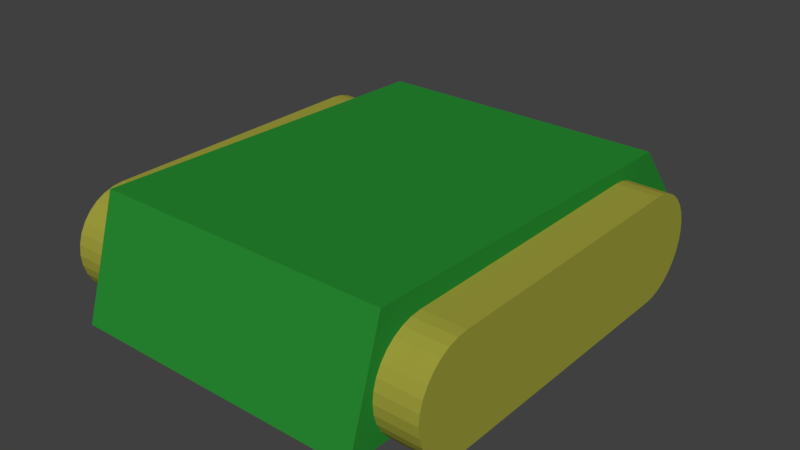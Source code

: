 # Source: War_Tank_Base.blend  (saved by Blender 2.78.0; exported with 4.5.12 LTS)
import bpy
from mathutils import Matrix  # noqa: F401  (used for matrix-valued properties, if any)

bpy.ops.wm.read_factory_settings(use_empty=True)
scene = bpy.context.scene
scene.name = 'Scene'

# ---- collections
col_collection_1 = bpy.data.collections.new('Collection 1'); scene.collection.children.link(col_collection_1)

# ---- materials (node trees are filled in below, after node groups)
mat_material_wartankbase_001 = bpy.data.materials.new('Material.WarTankBase.001')
mat_material_wartankbase_001.alpha_threshold = 0.0
mat_material_wartankbase_001.use_transparent_shadow = False
mat_material_wartankbase_001.diffuse_color = (0.02157, 0.2529, 0.03161, 1.0)
mat_material_wartankbase_001.roughness = 0.5
mat_material_wartankbase_002 = bpy.data.materials.new('Material.WarTankBase.002')
mat_material_wartankbase_002.alpha_threshold = 0.0
mat_material_wartankbase_002.use_transparent_shadow = False
mat_material_wartankbase_002.diffuse_color = (0.3424, 0.3349, 0.04484, 1.0)
mat_material_wartankbase_002.roughness = 0.5

# ---- material node trees

# ---- world
world_world = bpy.data.worlds.new('World'); scene.world = world_world
world_world.color = (0.05088, 0.05088, 0.05088)
world_world.use_sun_shadow = False
world_world.sun_shadow_jitter_overblur = 0.0
world_world.cycles.sampling_method = 'MANUAL'

# ---- meshes
me_cube_002 = bpy.data.meshes.new('Cube.002')
me_cube_002.from_pydata([(-1.0, -1.165, -1.0), (-1.0, -1.0, 1.175), (-1.0, 1.0, -1.0), (-1.0, 1.0, -0.3432), (1.0, -1.165, -1.0), (1.0, -1.0, 1.175), (1.0, 1.0, -1.0), (1.0, 1.0, -0.3432), (-1.0, 0.7319, 1.0), (1.0, 0.7319, 1.0), (0.9998, 0.7152, -0.2206), (1.281, 0.7152, -0.2269), (0.9998, 0.7105, -0.4157), (1.281, 0.7105, -0.422), (0.9998, 0.6966, -0.6033), (1.281, 0.6966, -0.6096), (0.9998, 0.674, -0.7762), (1.281, 0.674, -0.7825), (0.9998, 0.6436, -0.9278), (1.281, 0.6436, -0.934), (0.9998, 0.6066, -1.052), (1.281, 0.6066, -1.058), (0.9998, 0.5643, -1.145), (1.281, 0.5643, -1.151), (0.9998, 0.5184, -1.201), (1.281, 0.5184, -1.208), (0.9998, 0.4707, -1.221), (1.281, 0.4707, -1.227), (0.9998, 0.4707, 0.7794), (1.281, 0.4707, 0.7731), (0.9998, 0.5184, 0.7601), (1.281, 0.5184, 0.7539), (0.9998, 0.5643, 0.7032), (1.281, 0.5643, 0.697), (0.9998, 0.6066, 0.6108), (1.281, 0.6066, 0.6046), (0.9998, 0.6436, 0.4865), (1.281, 0.6436, 0.4802), (0.9998, 0.674, 0.3349), (1.281, 0.674, 0.3287), (0.9998, 0.6966, 0.162), (1.281, 0.6966, 0.1558), (0.9998, 0.7105, -0.02556), (1.281, 0.7105, -0.03183), (0.9998, -0.8001, -1.221), (1.281, -0.8001, -1.227), (0.9998, -0.8478, -1.201), (1.281, -0.8478, -1.208), (0.9998, -0.8936, -1.145), (1.281, -0.8936, -1.151), (0.9998, -0.9359, -1.052), (1.281, -0.9359, -1.058), (0.9998, -0.9729, -0.9278), (1.281, -0.9729, -0.934), (0.9998, -1.003, -0.7762), (1.281, -1.003, -0.7825), (0.9998, -1.026, -0.6033), (1.281, -1.026, -0.6096), (0.9998, -1.04, -0.4157), (1.281, -1.04, -0.422), (0.9998, -1.045, -0.2206), (1.281, -1.045, -0.2269), (0.9998, -1.04, -0.02556), (1.281, -1.04, -0.03183), (0.9998, -1.026, 0.162), (1.281, -1.026, 0.1558), (0.9998, -1.003, 0.3349), (1.281, -1.003, 0.3287), (0.9998, -0.9729, 0.4865), (1.281, -0.9729, 0.4802), (0.9998, -0.9359, 0.6108), (1.281, -0.9359, 0.6046), (0.9998, -0.8936, 0.7032), (1.281, -0.8936, 0.697), (0.9998, -0.8478, 0.7601), (1.281, -0.8478, 0.7539), (0.9998, -0.8, 0.7794), (1.281, -0.8, 0.7731), (-1.292, 0.7152, -0.2206), (-1.011, 0.7152, -0.2269), (-1.292, 0.7105, -0.4157), (-1.011, 0.7105, -0.422), (-1.292, 0.6966, -0.6033), (-1.011, 0.6966, -0.6096), (-1.292, 0.674, -0.7762), (-1.011, 0.674, -0.7825), (-1.292, 0.6436, -0.9278), (-1.011, 0.6436, -0.934), (-1.292, 0.6066, -1.052), (-1.011, 0.6066, -1.058), (-1.292, 0.5643, -1.145), (-1.011, 0.5643, -1.151), (-1.292, 0.5184, -1.201), (-1.011, 0.5184, -1.208), (-1.292, 0.4707, -1.221), (-1.011, 0.4707, -1.227), (-1.292, 0.4707, 0.7794), (-1.011, 0.4707, 0.7731), (-1.292, 0.5184, 0.7601), (-1.011, 0.5184, 0.7539), (-1.292, 0.5643, 0.7032), (-1.011, 0.5643, 0.697), (-1.292, 0.6066, 0.6108), (-1.011, 0.6066, 0.6046), (-1.292, 0.6436, 0.4865), (-1.011, 0.6436, 0.4802), (-1.292, 0.674, 0.3349), (-1.011, 0.674, 0.3287), (-1.292, 0.6966, 0.162), (-1.011, 0.6966, 0.1558), (-1.292, 0.7105, -0.02556), (-1.011, 0.7105, -0.03183), (-1.292, -0.8001, -1.221), (-1.011, -0.8001, -1.227), (-1.292, -0.8478, -1.201), (-1.011, -0.8478, -1.208), (-1.292, -0.8936, -1.145), (-1.011, -0.8936, -1.151), (-1.292, -0.9359, -1.052), (-1.011, -0.9359, -1.058), (-1.292, -0.9729, -0.9278), (-1.011, -0.9729, -0.934), (-1.292, -1.003, -0.7762), (-1.011, -1.003, -0.7825), (-1.292, -1.026, -0.6033), (-1.011, -1.026, -0.6096), (-1.292, -1.04, -0.4157), (-1.011, -1.04, -0.422), (-1.292, -1.045, -0.2206), (-1.011, -1.045, -0.2269), (-1.292, -1.04, -0.02556), (-1.011, -1.04, -0.03183), (-1.292, -1.026, 0.162), (-1.011, -1.026, 0.1558), (-1.292, -1.003, 0.3349), (-1.011, -1.003, 0.3287), (-1.292, -0.9729, 0.4865), (-1.011, -0.9729, 0.4802), (-1.292, -0.9359, 0.6108), (-1.011, -0.9359, 0.6046), (-1.292, -0.8936, 0.7032), (-1.011, -0.8936, 0.697), (-1.292, -0.8478, 0.7601), (-1.011, -0.8478, 0.7539), (-1.292, -0.8, 0.7794), (-1.011, -0.8, 0.7731)], [], [(0, 1, 8, 3, 2), (2, 3, 7, 6), (6, 7, 9, 5, 4), (4, 5, 1, 0), (2, 6, 4, 0), (7, 3, 8, 9), (9, 8, 1, 5), (10, 11, 13, 12), (12, 13, 15, 14), (14, 15, 17, 16), (16, 17, 19, 18), (18, 19, 21, 20), (20, 21, 23, 22), (22, 23, 25, 24), (24, 25, 27, 26), (76, 28, 26, 44), (77, 45, 27, 29), (28, 29, 31, 30), (30, 31, 33, 32), (32, 33, 35, 34), (34, 35, 37, 36), (36, 37, 39, 38), (38, 39, 41, 40), (26, 27, 45, 44), (40, 41, 43, 42), (42, 43, 11, 10), (76, 77, 29, 28), (44, 45, 47, 46), (46, 47, 49, 48), (48, 49, 51, 50), (50, 51, 53, 52), (52, 53, 55, 54), (54, 55, 57, 56), (56, 57, 59, 58), (58, 59, 61, 60), (60, 61, 63, 62), (62, 63, 65, 64), (64, 65, 67, 66), (66, 67, 69, 68), (68, 69, 71, 70), (70, 71, 73, 72), (72, 73, 75, 74), (74, 75, 77, 76), (10, 12, 14, 16, 18, 20, 22, 24, 26, 28, 30, 32, 34, 36, 38, 40, 42), (13, 11, 43, 41, 39, 37, 35, 33, 31, 29, 27, 25, 23, 21, 19, 17, 15), (76, 44, 46, 48, 50, 52, 54, 56, 58, 60, 62, 64, 66, 68, 70, 72, 74), (45, 77, 75, 73, 71, 69, 67, 65, 63, 61, 59, 57, 55, 53, 51, 49, 47), (78, 79, 81, 80), (80, 81, 83, 82), (82, 83, 85, 84), (84, 85, 87, 86), (86, 87, 89, 88), (88, 89, 91, 90), (90, 91, 93, 92), (92, 93, 95, 94), (144, 96, 94, 112), (145, 113, 95, 97), (96, 97, 99, 98), (98, 99, 101, 100), (100, 101, 103, 102), (102, 103, 105, 104), (104, 105, 107, 106), (106, 107, 109, 108), (94, 95, 113, 112), (108, 109, 111, 110), (110, 111, 79, 78), (144, 145, 97, 96), (112, 113, 115, 114), (114, 115, 117, 116), (116, 117, 119, 118), (118, 119, 121, 120), (120, 121, 123, 122), (122, 123, 125, 124), (124, 125, 127, 126), (126, 127, 129, 128), (128, 129, 131, 130), (130, 131, 133, 132), (132, 133, 135, 134), (134, 135, 137, 136), (136, 137, 139, 138), (138, 139, 141, 140), (140, 141, 143, 142), (142, 143, 145, 144), (78, 80, 82, 84, 86, 88, 90, 92, 94, 96, 98, 100, 102, 104, 106, 108, 110), (81, 79, 111, 109, 107, 105, 103, 101, 99, 97, 95, 93, 91, 89, 87, 85, 83), (144, 112, 114, 116, 118, 120, 122, 124, 126, 128, 130, 132, 134, 136, 138, 140, 142), (113, 145, 143, 141, 139, 137, 135, 133, 131, 129, 127, 125, 123, 121, 119, 117, 115)])
me_cube_002.polygons.foreach_set('material_index', [0, 0, 0, 0, 0, 0, 0, 1, 1, 1, 1, 1, 1, 1, 1, 0, 1, 1, 1, 1, 1, 1, 1, 1, 1, 1, 1, 1, 1, 1, 1, 1, 1, 1, 1, 1, 1, 1, 1, 1, 1, 1, 1, 0, 1, 0, 1, 1, 1, 1, 1, 1, 1, 1, 1, 1, 0, 1, 1, 1, 1, 1, 1, 1, 1, 1, 1, 1, 1, 1, 1, 1, 1, 1, 1, 1, 1, 1, 1, 1, 1, 1, 1, 1, 0, 1, 0])
me_cube_002.materials.append(mat_material_wartankbase_001)
me_cube_002.materials.append(mat_material_wartankbase_002)
me_cube_002.use_remesh_preserve_volume = False
me_cube_002.use_remesh_preserve_attributes = False
me_cube_002.use_mirror_vertex_groups = False
me_cube_002.update()

# ---- objects
ob_cube = bpy.data.objects.new('Cube', me_cube_002)

# ---- transforms, parenting, visibility, modifiers, constraints
ob_cube.location = (0.0, 0.0, 0.0)
ob_cube.scale = (2.791, 4.09, 1.0)
ob_cube.lineart.crease_threshold = 0.0

# ---- collection membership
col_collection_1.objects.link(ob_cube)

# ---- scene / render settings (as saved in the file)
scene.frame_start = 1; scene.frame_end = 250; scene.frame_set(1)
scene.render.engine = 'BLENDER_EEVEE_NEXT'
scene.render.resolution_percentage = 50
scene.render.dither_intensity = 0.0
scene.cycles.use_denoising = False
scene.cycles.samples = 128
scene.cycles.sampling_pattern = 'TABULATED_SOBOL'
scene.cycles.light_sampling_threshold = 0.0
scene.cycles.use_adaptive_sampling = False
scene.cycles.use_light_tree = False
scene.cycles.blur_glossy = 0.0
scene.cycles.sample_clamp_indirect = 0.0
scene.view_settings.view_transform = 'Standard'
bpy.context.view_layer.update()

# ---- added for rendering (the .blend has no active camera and no usable light): camera, sun
cam_auto = bpy.data.cameras.new('AutoCamera')
cam_auto.lens = 50.0
cam_auto.sensor_width = 36.0
cam_auto.clip_end = 1000.0
ob_auto_camera = bpy.data.objects.new('AutoCamera', cam_auto)
scene.collection.objects.link(ob_auto_camera)
ob_auto_camera.location = (10.763, -13.2723, 8.5972)
ob_auto_camera.rotation_euler = (1.09748, -7.21219e-08, 0.694738)
scene.camera = ob_auto_camera
light_auto_sun = bpy.data.lights.new('AutoSun', 'SUN')
light_auto_sun.energy = 3.0
light_auto_sun.angle = 0.0523599
ob_auto_sun = bpy.data.objects.new('AutoSun', light_auto_sun)
scene.collection.objects.link(ob_auto_sun)
ob_auto_sun.rotation_euler = (0.872665, 0.174533, 0.523599)
bpy.context.view_layer.update()
